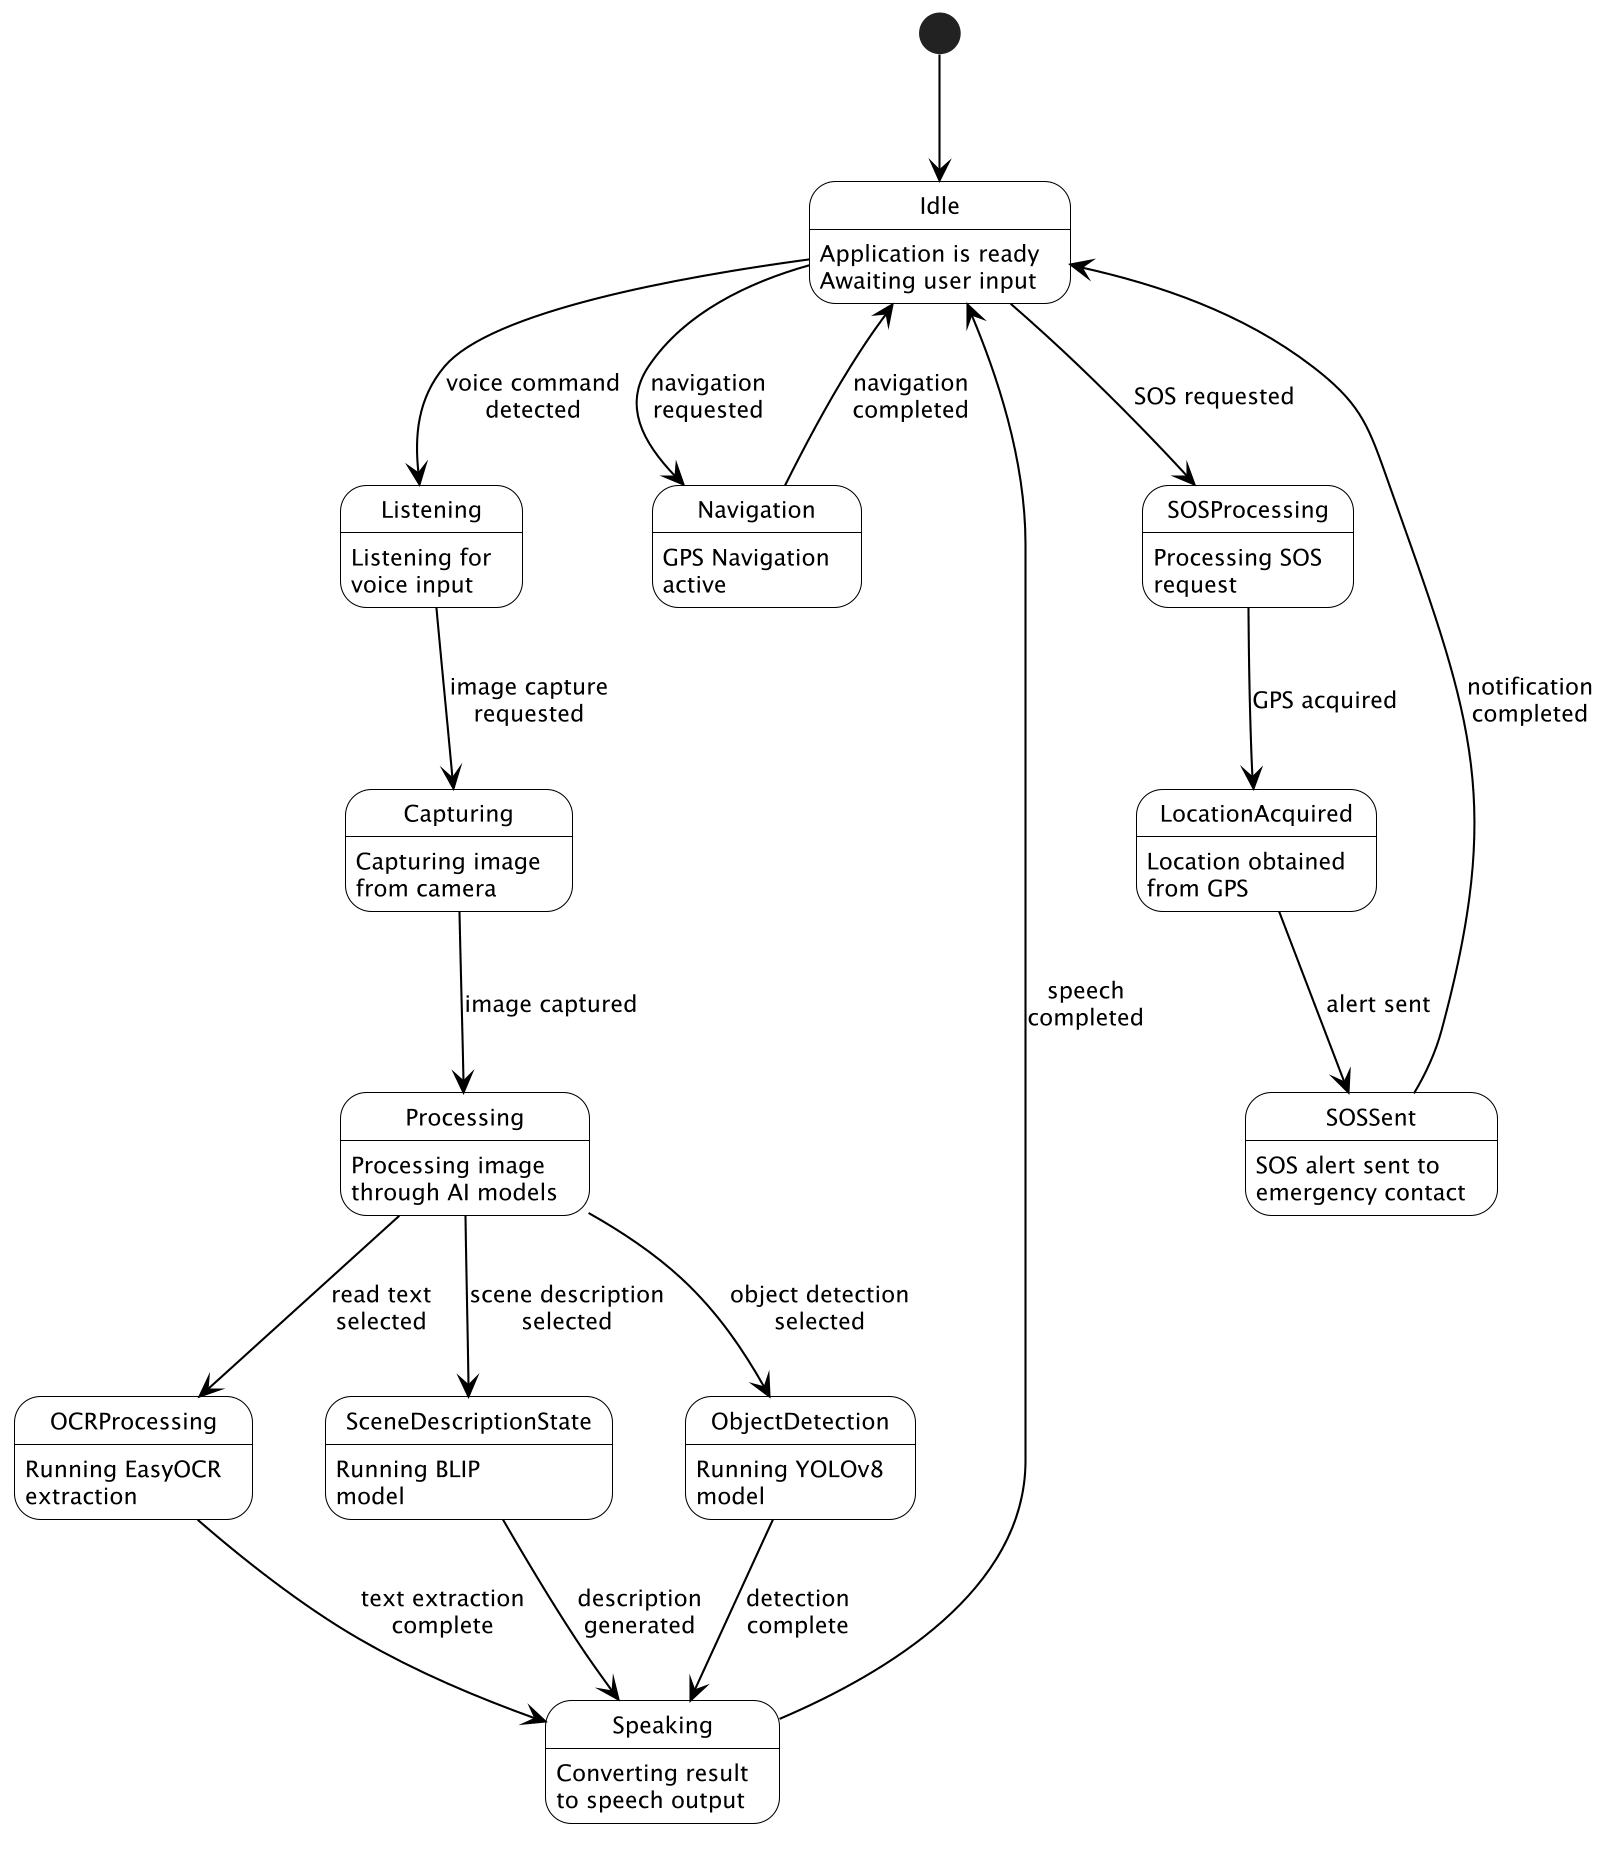

The diagram above was rendered by PlantUML. Its source (embedded in the PNG):
@startuml 07_State_Machine_Diagram

skinparam backgroundColor white
skinparam defaultFontName "Segoe UI"
skinparam defaultFontSize 11
skinparam shadowing false
skinparam monochrome true
skinparam dpi 200

skinparam state {
  BackgroundColor white
  BorderColor black
  FontColor black
  ArrowColor black
  StartColor black
  EndColor black
}

[*] --> Idle

state Idle : Application is ready\nAwaiting user input

Idle --> Listening : voice command\ndetected
Idle --> Navigation : navigation\nrequested
Idle --> SOSProcessing : SOS requested

state Listening : Listening for\nvoice input
Listening --> Capturing : image capture\nrequested

state Capturing : Capturing image\nfrom camera
Capturing --> Processing : image captured

state Processing : Processing image\nthrough AI models

Processing --> ObjectDetection : object detection\nselected
Processing --> OCRProcessing : read text\nselected
Processing --> SceneDescriptionState : scene description\nselected

state ObjectDetection : Running YOLOv8\nmodel
ObjectDetection --> Speaking : detection\ncomplete

state OCRProcessing : Running EasyOCR\nextraction
OCRProcessing --> Speaking : text extraction\ncomplete

state SceneDescriptionState : Running BLIP\nmodel
SceneDescriptionState --> Speaking : description\ngenerated

state Speaking : Converting result\nto speech output
Speaking --> Idle : speech\ncompleted

state Navigation : GPS Navigation\nactive
Navigation --> Idle : navigation\ncompleted

state SOSProcessing : Processing SOS\nrequest
SOSProcessing --> LocationAcquired : GPS acquired

state LocationAcquired : Location obtained\nfrom GPS
LocationAcquired --> SOSSent : alert sent

state SOSSent : SOS alert sent to\nemergency contact
SOSSent --> Idle : notification\ncompleted

@enduml